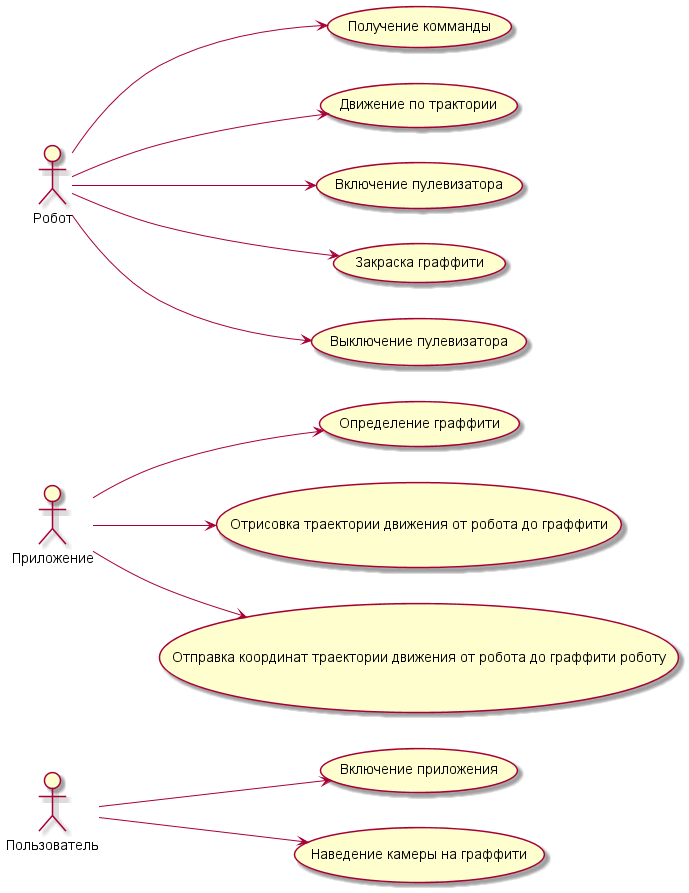

The diagram above was rendered by PlantUML. Its source (embedded in the PNG):
@startuml : Preccedent diagramm
left to right direction
skinparam ActorFontStyle awesome
:Пользователь: --> (Use)
"Включение приложения" as (Use)
:Пользователь: --> (cam)
"Наведение камеры на граффити" as (cam)

skinparam ActorFontStyle awesome
:Приложение: -down-> (Graph)
"Определение граффити" as (Graph)
:Приложение: --> (Traectory)
"Отрисовка траектории движения от робота до граффити" as (Traectory)
:Приложение: --> (message)
"Отправка координат траектории движения от робота до граффити роботу" as (message)

skinparam ActorFontStyle awesome
:Робот: --> (command)
"Получение комманды" as (command)
:Робот: --> (go)
"Движение по трактории" as (go)
:Робот: --> (pullever)
"Включение пулевизатора" as (pullever)
:Робот: --> (clean)
"Закраска граффити" as (clean)
:Робот: --> (unpullever)
"Выключение пулевизатора" as (unpullever)
@enduml